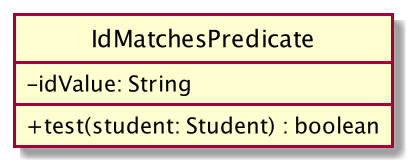

The diagram above was rendered by PlantUML. Its source (embedded in the PNG):
@startuml
hide circle
skinparam classAttributeIconSize 0
class IdMatchesPredicate {
-idValue: String
+test(student: Student) : boolean
}
@enduml